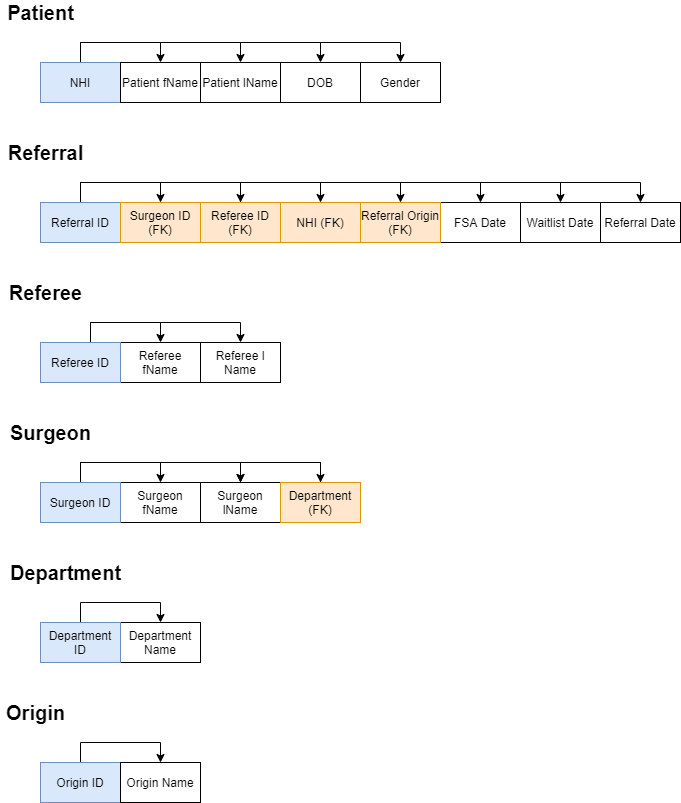

The diagram above was exported from draw.io. Its source (the exported page's mxGraphModel, read from the mxfile embedded in the PNG):
<mxGraphModel dx="1209" dy="617" grid="1" gridSize="10" guides="1" tooltips="1" connect="1" arrows="1" fold="1" page="1" pageScale="1" pageWidth="1920" pageHeight="1200" math="0" shadow="0">
  <root>
    <mxCell id="GCzTGSRCfQzTlyPwMQoq-0" />
    <mxCell id="GCzTGSRCfQzTlyPwMQoq-1" parent="GCzTGSRCfQzTlyPwMQoq-0" />
    <mxCell id="GCzTGSRCfQzTlyPwMQoq-2" style="edgeStyle=orthogonalEdgeStyle;rounded=0;orthogonalLoop=1;jettySize=auto;html=1;entryX=0.5;entryY=0;entryDx=0;entryDy=0;" parent="GCzTGSRCfQzTlyPwMQoq-1" source="GCzTGSRCfQzTlyPwMQoq-6" target="GCzTGSRCfQzTlyPwMQoq-10" edge="1">
      <mxGeometry relative="1" as="geometry">
        <Array as="points">
          <mxPoint x="160" y="100" />
          <mxPoint x="480" y="100" />
        </Array>
      </mxGeometry>
    </mxCell>
    <mxCell id="GCzTGSRCfQzTlyPwMQoq-3" style="edgeStyle=orthogonalEdgeStyle;rounded=0;orthogonalLoop=1;jettySize=auto;html=1;entryX=0.5;entryY=0;entryDx=0;entryDy=0;" parent="GCzTGSRCfQzTlyPwMQoq-1" source="GCzTGSRCfQzTlyPwMQoq-6" target="GCzTGSRCfQzTlyPwMQoq-9" edge="1">
      <mxGeometry relative="1" as="geometry">
        <Array as="points">
          <mxPoint x="160" y="100" />
          <mxPoint x="400" y="100" />
        </Array>
      </mxGeometry>
    </mxCell>
    <mxCell id="GCzTGSRCfQzTlyPwMQoq-4" style="edgeStyle=orthogonalEdgeStyle;rounded=0;orthogonalLoop=1;jettySize=auto;html=1;entryX=0.5;entryY=0;entryDx=0;entryDy=0;" parent="GCzTGSRCfQzTlyPwMQoq-1" source="GCzTGSRCfQzTlyPwMQoq-6" target="GCzTGSRCfQzTlyPwMQoq-8" edge="1">
      <mxGeometry relative="1" as="geometry">
        <Array as="points">
          <mxPoint x="160" y="100" />
          <mxPoint x="320" y="100" />
        </Array>
      </mxGeometry>
    </mxCell>
    <mxCell id="GCzTGSRCfQzTlyPwMQoq-5" style="edgeStyle=orthogonalEdgeStyle;rounded=0;orthogonalLoop=1;jettySize=auto;html=1;entryX=0.5;entryY=0;entryDx=0;entryDy=0;" parent="GCzTGSRCfQzTlyPwMQoq-1" source="GCzTGSRCfQzTlyPwMQoq-6" target="GCzTGSRCfQzTlyPwMQoq-7" edge="1">
      <mxGeometry relative="1" as="geometry" />
    </mxCell>
    <mxCell id="GCzTGSRCfQzTlyPwMQoq-6" value="NHI" style="rounded=0;whiteSpace=wrap;html=1;fillColor=#dae8fc;strokeColor=#6c8ebf;" parent="GCzTGSRCfQzTlyPwMQoq-1" vertex="1">
      <mxGeometry x="120" y="120" width="80" height="40" as="geometry" />
    </mxCell>
    <mxCell id="GCzTGSRCfQzTlyPwMQoq-7" value="Patient fName" style="rounded=0;whiteSpace=wrap;html=1;" parent="GCzTGSRCfQzTlyPwMQoq-1" vertex="1">
      <mxGeometry x="200" y="120" width="80" height="40" as="geometry" />
    </mxCell>
    <mxCell id="GCzTGSRCfQzTlyPwMQoq-8" value="Patient lName" style="rounded=0;whiteSpace=wrap;html=1;" parent="GCzTGSRCfQzTlyPwMQoq-1" vertex="1">
      <mxGeometry x="280" y="120" width="80" height="40" as="geometry" />
    </mxCell>
    <mxCell id="GCzTGSRCfQzTlyPwMQoq-9" value="DOB" style="rounded=0;whiteSpace=wrap;html=1;" parent="GCzTGSRCfQzTlyPwMQoq-1" vertex="1">
      <mxGeometry x="360" y="120" width="80" height="40" as="geometry" />
    </mxCell>
    <mxCell id="GCzTGSRCfQzTlyPwMQoq-10" value="Gender" style="rounded=0;whiteSpace=wrap;html=1;" parent="GCzTGSRCfQzTlyPwMQoq-1" vertex="1">
      <mxGeometry x="440" y="120" width="80" height="40" as="geometry" />
    </mxCell>
    <mxCell id="GCzTGSRCfQzTlyPwMQoq-11" value="Referral Date" style="rounded=0;whiteSpace=wrap;html=1;" parent="GCzTGSRCfQzTlyPwMQoq-1" vertex="1">
      <mxGeometry x="680" y="260" width="80" height="40" as="geometry" />
    </mxCell>
    <mxCell id="GCzTGSRCfQzTlyPwMQoq-12" style="edgeStyle=orthogonalEdgeStyle;rounded=0;orthogonalLoop=1;jettySize=auto;html=1;entryX=0.5;entryY=0;entryDx=0;entryDy=0;" parent="GCzTGSRCfQzTlyPwMQoq-1" source="GCzTGSRCfQzTlyPwMQoq-16" target="GCzTGSRCfQzTlyPwMQoq-19" edge="1">
      <mxGeometry relative="1" as="geometry">
        <Array as="points">
          <mxPoint x="160" y="240" />
          <mxPoint x="640" y="240" />
        </Array>
      </mxGeometry>
    </mxCell>
    <mxCell id="GCzTGSRCfQzTlyPwMQoq-13" style="edgeStyle=orthogonalEdgeStyle;rounded=0;orthogonalLoop=1;jettySize=auto;html=1;entryX=0.5;entryY=0;entryDx=0;entryDy=0;" parent="GCzTGSRCfQzTlyPwMQoq-1" source="GCzTGSRCfQzTlyPwMQoq-16" target="GCzTGSRCfQzTlyPwMQoq-30" edge="1">
      <mxGeometry relative="1" as="geometry">
        <Array as="points">
          <mxPoint x="160" y="240" />
          <mxPoint x="400" y="240" />
        </Array>
      </mxGeometry>
    </mxCell>
    <mxCell id="GCzTGSRCfQzTlyPwMQoq-14" style="edgeStyle=orthogonalEdgeStyle;rounded=0;orthogonalLoop=1;jettySize=auto;html=1;entryX=0.5;entryY=0;entryDx=0;entryDy=0;" parent="GCzTGSRCfQzTlyPwMQoq-1" source="GCzTGSRCfQzTlyPwMQoq-16" target="GCzTGSRCfQzTlyPwMQoq-28" edge="1">
      <mxGeometry relative="1" as="geometry">
        <Array as="points">
          <mxPoint x="160" y="240" />
          <mxPoint x="320" y="240" />
        </Array>
      </mxGeometry>
    </mxCell>
    <mxCell id="GCzTGSRCfQzTlyPwMQoq-15" style="edgeStyle=orthogonalEdgeStyle;rounded=0;orthogonalLoop=1;jettySize=auto;html=1;entryX=0.5;entryY=0;entryDx=0;entryDy=0;" parent="GCzTGSRCfQzTlyPwMQoq-1" source="GCzTGSRCfQzTlyPwMQoq-16" target="GCzTGSRCfQzTlyPwMQoq-43" edge="1">
      <mxGeometry relative="1" as="geometry" />
    </mxCell>
    <mxCell id="GCzTGSRCfQzTlyPwMQoq-51" style="edgeStyle=orthogonalEdgeStyle;rounded=0;orthogonalLoop=1;jettySize=auto;html=1;entryX=0.5;entryY=0;entryDx=0;entryDy=0;" parent="GCzTGSRCfQzTlyPwMQoq-1" source="GCzTGSRCfQzTlyPwMQoq-16" target="GCzTGSRCfQzTlyPwMQoq-49" edge="1">
      <mxGeometry relative="1" as="geometry">
        <Array as="points">
          <mxPoint x="160" y="240" />
          <mxPoint x="480" y="240" />
        </Array>
      </mxGeometry>
    </mxCell>
    <mxCell id="CH-RdN5iY7sULxhgRxZ9-0" style="edgeStyle=orthogonalEdgeStyle;rounded=0;orthogonalLoop=1;jettySize=auto;html=1;entryX=0.5;entryY=0;entryDx=0;entryDy=0;startArrow=none;startFill=0;endArrow=classic;endFill=1;" parent="GCzTGSRCfQzTlyPwMQoq-1" source="GCzTGSRCfQzTlyPwMQoq-16" target="GCzTGSRCfQzTlyPwMQoq-11" edge="1">
      <mxGeometry relative="1" as="geometry">
        <Array as="points">
          <mxPoint x="160" y="240" />
          <mxPoint x="720" y="240" />
        </Array>
      </mxGeometry>
    </mxCell>
    <mxCell id="GCzTGSRCfQzTlyPwMQoq-16" value="Referral ID" style="rounded=0;whiteSpace=wrap;html=1;fillColor=#dae8fc;strokeColor=#6c8ebf;" parent="GCzTGSRCfQzTlyPwMQoq-1" vertex="1">
      <mxGeometry x="120" y="260" width="80" height="40" as="geometry" />
    </mxCell>
    <mxCell id="GCzTGSRCfQzTlyPwMQoq-17" value="FSA Date" style="rounded=0;whiteSpace=wrap;html=1;" parent="GCzTGSRCfQzTlyPwMQoq-1" vertex="1">
      <mxGeometry x="520" y="260" width="80" height="40" as="geometry" />
    </mxCell>
    <mxCell id="GCzTGSRCfQzTlyPwMQoq-19" value="Waitlist Date" style="rounded=0;whiteSpace=wrap;html=1;" parent="GCzTGSRCfQzTlyPwMQoq-1" vertex="1">
      <mxGeometry x="600" y="260" width="80" height="40" as="geometry" />
    </mxCell>
    <mxCell id="GCzTGSRCfQzTlyPwMQoq-20" value="Referee fName" style="rounded=0;whiteSpace=wrap;html=1;" parent="GCzTGSRCfQzTlyPwMQoq-1" vertex="1">
      <mxGeometry x="200" y="400" width="80" height="40" as="geometry" />
    </mxCell>
    <mxCell id="GCzTGSRCfQzTlyPwMQoq-21" value="&lt;font style=&quot;font-size: 12px&quot;&gt;Referee l&lt;br&gt;Name&lt;/font&gt;" style="rounded=0;whiteSpace=wrap;html=1;" parent="GCzTGSRCfQzTlyPwMQoq-1" vertex="1">
      <mxGeometry x="280" y="400" width="80" height="40" as="geometry" />
    </mxCell>
    <mxCell id="GCzTGSRCfQzTlyPwMQoq-23" style="edgeStyle=orthogonalEdgeStyle;rounded=0;orthogonalLoop=1;jettySize=auto;html=1;entryX=0.5;entryY=0;entryDx=0;entryDy=0;" parent="GCzTGSRCfQzTlyPwMQoq-1" target="GCzTGSRCfQzTlyPwMQoq-20" edge="1">
      <mxGeometry relative="1" as="geometry">
        <Array as="points">
          <mxPoint x="170" y="380" />
          <mxPoint x="240" y="380" />
        </Array>
        <mxPoint x="170" y="400" as="sourcePoint" />
      </mxGeometry>
    </mxCell>
    <mxCell id="GCzTGSRCfQzTlyPwMQoq-24" style="edgeStyle=orthogonalEdgeStyle;rounded=0;orthogonalLoop=1;jettySize=auto;html=1;entryX=0.5;entryY=0;entryDx=0;entryDy=0;" parent="GCzTGSRCfQzTlyPwMQoq-1" target="GCzTGSRCfQzTlyPwMQoq-21" edge="1">
      <mxGeometry relative="1" as="geometry">
        <Array as="points">
          <mxPoint x="170" y="380" />
          <mxPoint x="320" y="380" />
        </Array>
        <mxPoint x="170" y="400" as="sourcePoint" />
      </mxGeometry>
    </mxCell>
    <mxCell id="GCzTGSRCfQzTlyPwMQoq-25" value="Referee ID" style="rounded=0;whiteSpace=wrap;html=1;fillColor=#dae8fc;strokeColor=#6c8ebf;" parent="GCzTGSRCfQzTlyPwMQoq-1" vertex="1">
      <mxGeometry x="120" y="400" width="80" height="40" as="geometry" />
    </mxCell>
    <mxCell id="GCzTGSRCfQzTlyPwMQoq-27" style="edgeStyle=orthogonalEdgeStyle;rounded=0;orthogonalLoop=1;jettySize=auto;html=1;entryX=0.5;entryY=0;entryDx=0;entryDy=0;" parent="GCzTGSRCfQzTlyPwMQoq-1" source="GCzTGSRCfQzTlyPwMQoq-28" target="GCzTGSRCfQzTlyPwMQoq-17" edge="1">
      <mxGeometry relative="1" as="geometry">
        <Array as="points">
          <mxPoint x="320" y="240" />
          <mxPoint x="560" y="240" />
        </Array>
      </mxGeometry>
    </mxCell>
    <mxCell id="GCzTGSRCfQzTlyPwMQoq-28" value="Referee ID (FK)" style="rounded=0;whiteSpace=wrap;html=1;fillColor=#ffe6cc;strokeColor=#d79b00;" parent="GCzTGSRCfQzTlyPwMQoq-1" vertex="1">
      <mxGeometry x="280" y="260" width="80" height="40" as="geometry" />
    </mxCell>
    <mxCell id="GCzTGSRCfQzTlyPwMQoq-30" value="NHI (FK)" style="rounded=0;whiteSpace=wrap;html=1;fillColor=#ffe6cc;strokeColor=#d79b00;" parent="GCzTGSRCfQzTlyPwMQoq-1" vertex="1">
      <mxGeometry x="360" y="260" width="80" height="40" as="geometry" />
    </mxCell>
    <mxCell id="GCzTGSRCfQzTlyPwMQoq-31" value="Surgeon fName" style="rounded=0;whiteSpace=wrap;html=1;" parent="GCzTGSRCfQzTlyPwMQoq-1" vertex="1">
      <mxGeometry x="200" y="540" width="80" height="40" as="geometry" />
    </mxCell>
    <mxCell id="GCzTGSRCfQzTlyPwMQoq-32" value="Surgeon lName" style="rounded=0;whiteSpace=wrap;html=1;" parent="GCzTGSRCfQzTlyPwMQoq-1" vertex="1">
      <mxGeometry x="280" y="540" width="80" height="40" as="geometry" />
    </mxCell>
    <mxCell id="GCzTGSRCfQzTlyPwMQoq-33" style="edgeStyle=orthogonalEdgeStyle;rounded=0;orthogonalLoop=1;jettySize=auto;html=1;entryX=0.5;entryY=0;entryDx=0;entryDy=0;" parent="GCzTGSRCfQzTlyPwMQoq-1" source="GCzTGSRCfQzTlyPwMQoq-36" target="GCzTGSRCfQzTlyPwMQoq-31" edge="1">
      <mxGeometry relative="1" as="geometry" />
    </mxCell>
    <mxCell id="GCzTGSRCfQzTlyPwMQoq-34" style="edgeStyle=orthogonalEdgeStyle;rounded=0;orthogonalLoop=1;jettySize=auto;html=1;entryX=0.5;entryY=0;entryDx=0;entryDy=0;" parent="GCzTGSRCfQzTlyPwMQoq-1" source="GCzTGSRCfQzTlyPwMQoq-36" target="GCzTGSRCfQzTlyPwMQoq-32" edge="1">
      <mxGeometry relative="1" as="geometry">
        <Array as="points">
          <mxPoint x="160" y="520" />
          <mxPoint x="320" y="520" />
        </Array>
      </mxGeometry>
    </mxCell>
    <mxCell id="GCzTGSRCfQzTlyPwMQoq-35" style="edgeStyle=orthogonalEdgeStyle;rounded=0;orthogonalLoop=1;jettySize=auto;html=1;entryX=0.5;entryY=0;entryDx=0;entryDy=0;" parent="GCzTGSRCfQzTlyPwMQoq-1" source="GCzTGSRCfQzTlyPwMQoq-36" target="GCzTGSRCfQzTlyPwMQoq-38" edge="1">
      <mxGeometry relative="1" as="geometry">
        <Array as="points">
          <mxPoint x="160" y="520" />
          <mxPoint x="400" y="520" />
        </Array>
      </mxGeometry>
    </mxCell>
    <mxCell id="GCzTGSRCfQzTlyPwMQoq-36" value="Surgeon ID" style="rounded=0;whiteSpace=wrap;html=1;fillColor=#dae8fc;strokeColor=#6c8ebf;" parent="GCzTGSRCfQzTlyPwMQoq-1" vertex="1">
      <mxGeometry x="120" y="540" width="80" height="40" as="geometry" />
    </mxCell>
    <mxCell id="GCzTGSRCfQzTlyPwMQoq-37" style="edgeStyle=orthogonalEdgeStyle;rounded=0;orthogonalLoop=1;jettySize=auto;html=1;entryX=0.5;entryY=0;entryDx=0;entryDy=0;" parent="GCzTGSRCfQzTlyPwMQoq-1" source="GCzTGSRCfQzTlyPwMQoq-38" target="GCzTGSRCfQzTlyPwMQoq-32" edge="1">
      <mxGeometry relative="1" as="geometry" />
    </mxCell>
    <mxCell id="GCzTGSRCfQzTlyPwMQoq-38" value="Department (FK)" style="rounded=0;whiteSpace=wrap;html=1;fillColor=#ffe6cc;strokeColor=#d79b00;" parent="GCzTGSRCfQzTlyPwMQoq-1" vertex="1">
      <mxGeometry x="360" y="540" width="80" height="40" as="geometry" />
    </mxCell>
    <mxCell id="GCzTGSRCfQzTlyPwMQoq-39" value="Department Name" style="rounded=0;whiteSpace=wrap;html=1;" parent="GCzTGSRCfQzTlyPwMQoq-1" vertex="1">
      <mxGeometry x="200" y="680" width="80" height="40" as="geometry" />
    </mxCell>
    <mxCell id="GCzTGSRCfQzTlyPwMQoq-40" style="edgeStyle=orthogonalEdgeStyle;rounded=0;orthogonalLoop=1;jettySize=auto;html=1;entryX=0.5;entryY=0;entryDx=0;entryDy=0;" parent="GCzTGSRCfQzTlyPwMQoq-1" source="GCzTGSRCfQzTlyPwMQoq-41" target="GCzTGSRCfQzTlyPwMQoq-39" edge="1">
      <mxGeometry relative="1" as="geometry" />
    </mxCell>
    <mxCell id="GCzTGSRCfQzTlyPwMQoq-41" value="Department ID" style="rounded=0;whiteSpace=wrap;html=1;fillColor=#dae8fc;strokeColor=#6c8ebf;" parent="GCzTGSRCfQzTlyPwMQoq-1" vertex="1">
      <mxGeometry x="120" y="680" width="80" height="40" as="geometry" />
    </mxCell>
    <mxCell id="GCzTGSRCfQzTlyPwMQoq-43" value="Surgeon ID (FK)" style="rounded=0;whiteSpace=wrap;html=1;fillColor=#ffe6cc;strokeColor=#d79b00;" parent="GCzTGSRCfQzTlyPwMQoq-1" vertex="1">
      <mxGeometry x="200" y="260" width="80" height="40" as="geometry" />
    </mxCell>
    <mxCell id="GCzTGSRCfQzTlyPwMQoq-44" value="&lt;b&gt;&lt;font style=&quot;font-size: 20px&quot;&gt;Patient&lt;/font&gt;&lt;/b&gt;" style="text;html=1;align=center;verticalAlign=middle;resizable=0;points=[];autosize=1;strokeColor=none;fillColor=none;" parent="GCzTGSRCfQzTlyPwMQoq-1" vertex="1">
      <mxGeometry x="80" y="60" width="80" height="20" as="geometry" />
    </mxCell>
    <mxCell id="GCzTGSRCfQzTlyPwMQoq-45" value="&lt;b&gt;&lt;font style=&quot;font-size: 20px&quot;&gt;Referral&lt;/font&gt;&lt;/b&gt;" style="text;html=1;align=center;verticalAlign=middle;resizable=0;points=[];autosize=1;strokeColor=none;fillColor=none;" parent="GCzTGSRCfQzTlyPwMQoq-1" vertex="1">
      <mxGeometry x="80" y="200" width="90" height="20" as="geometry" />
    </mxCell>
    <mxCell id="GCzTGSRCfQzTlyPwMQoq-46" value="&lt;b&gt;&lt;font style=&quot;font-size: 20px&quot;&gt;Referee&lt;/font&gt;&lt;/b&gt;" style="text;html=1;align=center;verticalAlign=middle;resizable=0;points=[];autosize=1;strokeColor=none;fillColor=none;" parent="GCzTGSRCfQzTlyPwMQoq-1" vertex="1">
      <mxGeometry x="80" y="340" width="90" height="20" as="geometry" />
    </mxCell>
    <mxCell id="GCzTGSRCfQzTlyPwMQoq-47" value="&lt;b&gt;&lt;font style=&quot;font-size: 20px&quot;&gt;Surgeon&lt;/font&gt;&lt;/b&gt;" style="text;html=1;align=center;verticalAlign=middle;resizable=0;points=[];autosize=1;strokeColor=none;fillColor=none;" parent="GCzTGSRCfQzTlyPwMQoq-1" vertex="1">
      <mxGeometry x="80" y="480" width="100" height="20" as="geometry" />
    </mxCell>
    <mxCell id="GCzTGSRCfQzTlyPwMQoq-48" value="&lt;b&gt;&lt;font style=&quot;font-size: 20px&quot;&gt;Department&lt;/font&gt;&lt;/b&gt;" style="text;html=1;align=center;verticalAlign=middle;resizable=0;points=[];autosize=1;strokeColor=none;fillColor=none;" parent="GCzTGSRCfQzTlyPwMQoq-1" vertex="1">
      <mxGeometry x="80" y="620" width="130" height="20" as="geometry" />
    </mxCell>
    <mxCell id="GCzTGSRCfQzTlyPwMQoq-49" value="Referral Origin (FK)" style="rounded=0;whiteSpace=wrap;html=1;fillColor=#ffe6cc;strokeColor=#d79b00;" parent="GCzTGSRCfQzTlyPwMQoq-1" vertex="1">
      <mxGeometry x="440" y="260" width="80" height="40" as="geometry" />
    </mxCell>
    <mxCell id="GCzTGSRCfQzTlyPwMQoq-53" value="&lt;b&gt;&lt;font style=&quot;font-size: 20px&quot;&gt;Origin&lt;/font&gt;&lt;/b&gt;" style="text;html=1;align=center;verticalAlign=middle;resizable=0;points=[];autosize=1;strokeColor=none;fillColor=none;" parent="GCzTGSRCfQzTlyPwMQoq-1" vertex="1">
      <mxGeometry x="80" y="760" width="70" height="20" as="geometry" />
    </mxCell>
    <mxCell id="GCzTGSRCfQzTlyPwMQoq-56" style="edgeStyle=orthogonalEdgeStyle;rounded=0;orthogonalLoop=1;jettySize=auto;html=1;entryX=0.5;entryY=0;entryDx=0;entryDy=0;" parent="GCzTGSRCfQzTlyPwMQoq-1" source="GCzTGSRCfQzTlyPwMQoq-54" target="GCzTGSRCfQzTlyPwMQoq-55" edge="1">
      <mxGeometry relative="1" as="geometry" />
    </mxCell>
    <mxCell id="GCzTGSRCfQzTlyPwMQoq-54" value="Origin ID" style="rounded=0;whiteSpace=wrap;html=1;fillColor=#dae8fc;strokeColor=#6c8ebf;" parent="GCzTGSRCfQzTlyPwMQoq-1" vertex="1">
      <mxGeometry x="120" y="820" width="80" height="40" as="geometry" />
    </mxCell>
    <mxCell id="GCzTGSRCfQzTlyPwMQoq-55" value="Origin Name" style="rounded=0;whiteSpace=wrap;html=1;" parent="GCzTGSRCfQzTlyPwMQoq-1" vertex="1">
      <mxGeometry x="200" y="820" width="80" height="40" as="geometry" />
    </mxCell>
  </root>
</mxGraphModel>